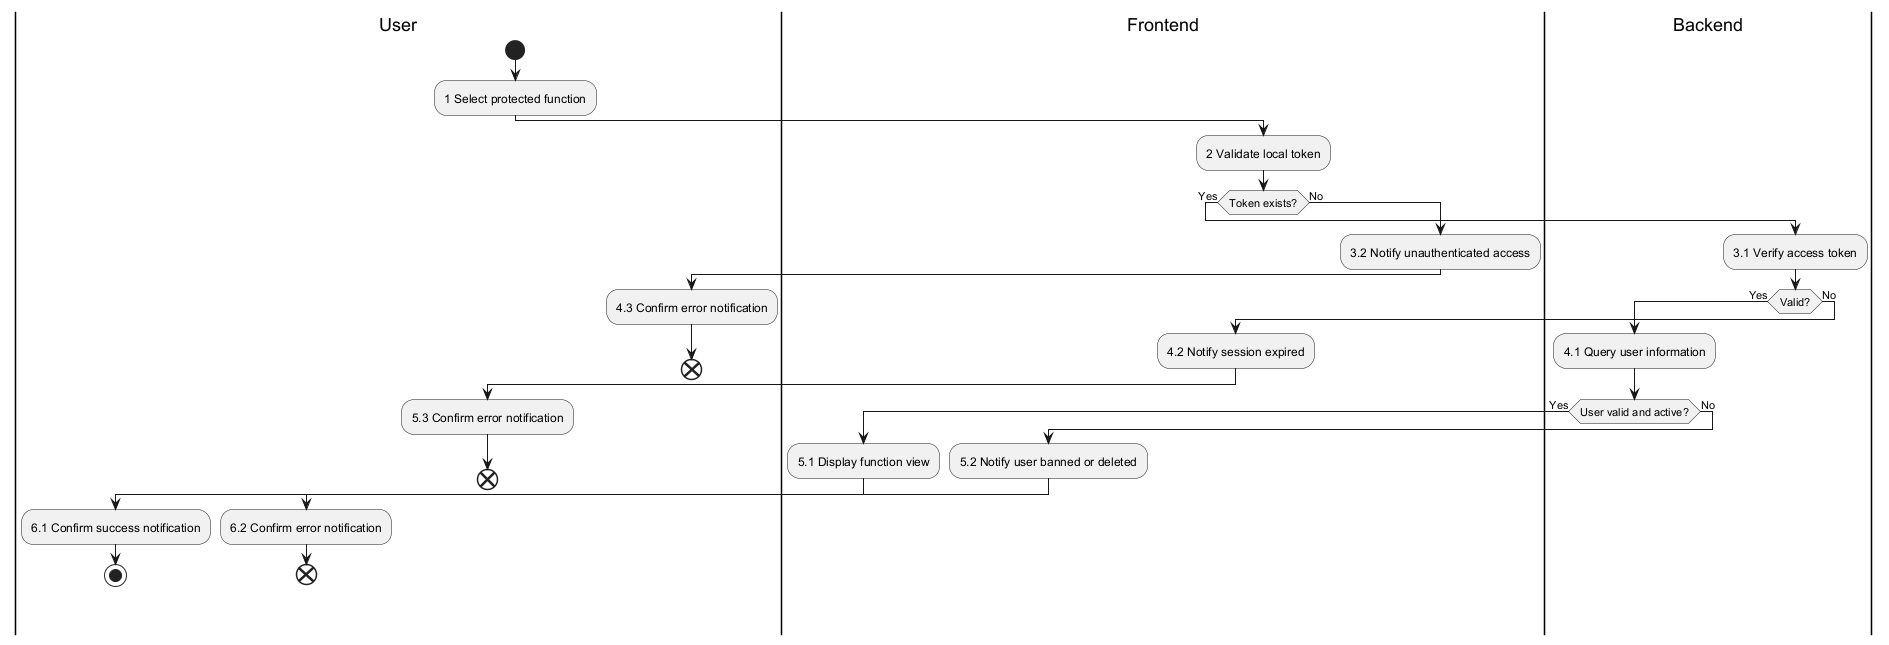

The diagram above was rendered by PlantUML. Its source (embedded in the PNG):
@startuml
|User|
|Frontend|
|Backend|

|User|
start
:1 Select protected function;
|Frontend|
:2 Validate local token;
if (Token exists?) then (Yes)
  |Backend|
  :3.1 Verify access token;
  if (Valid?) then (Yes)
    :4.1 Query user information;
    if (User valid and active?) then (Yes)
      |Frontend|
      :5.1 Display function view;
      |User|
      :6.1 Confirm success notification;
      stop
    else (No)
      |Frontend|
      :5.2 Notify user banned or deleted;
      |User|
      :6.2 Confirm error notification;
      end
    endif
  else (No)
    |Frontend|
    :4.2 Notify session expired;
    |User|
    :5.3 Confirm error notification;
    end
  endif
else (No)
  |Frontend|
  :3.2 Notify unauthenticated access;
  |User|
  :4.3 Confirm error notification;
  end
endif
@enduml